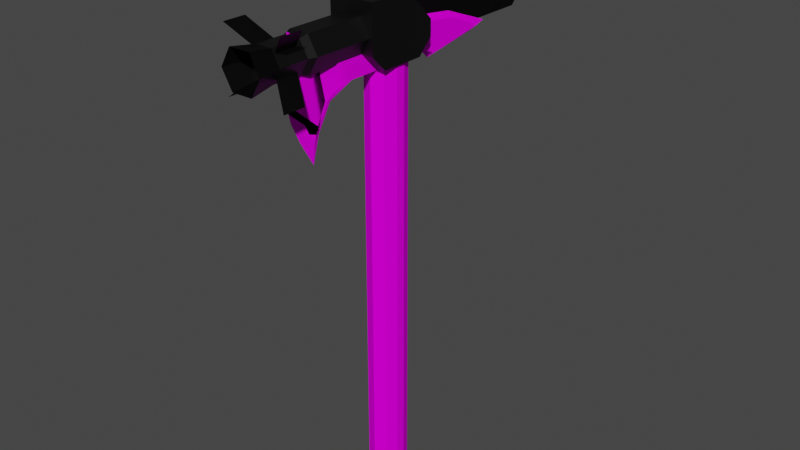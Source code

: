 # Source: sorbet.blend  (saved by Blender 3.6.11; exported with 4.5.12 LTS)
import bpy
from mathutils import Matrix  # noqa: F401  (used for matrix-valued properties, if any)

bpy.ops.wm.read_factory_settings(use_empty=True)
scene = bpy.context.scene
scene.name = 'Scene'

# ---- collections
col_collection = bpy.data.collections.new('Collection'); scene.collection.children.link(col_collection)

# ---- images (referenced by path relative to the original .blend; pixels are not part of the script)
import os
ASSET_DIR = os.environ.get("B2B_ASSET_DIR", "")  # directory of the original .blend (textures are referenced by path, not embedded)
HERE = os.path.dirname(os.path.abspath(__file__))  # packed textures are extracted next to this script under _unpacked/

def load_image(name, relpath, width, height, colorspace="sRGB"):
    """Load a texture the original file referenced (path relative to the .blend, or extracted next to this script)."""
    p = next((c for c in (os.path.join(HERE, relpath), os.path.join(ASSET_DIR, relpath)) if relpath and os.path.exists(c)), "")
    if p:
        img = bpy.data.images.load(p, check_existing=True)
        img.name = name
    else:  # same state as the original file: an image datablock whose file is absent (Cycles renders it pink)
        img = bpy.data.images.new(name, width, height)
        img.source = "FILE"
        img.filepath = "//" + (relpath or name)
    img.colorspace_settings.name = colorspace
    return img
img_rpc_png = load_image('rpc.png', 'rpc.png', 1024, 1024, 'Filmic sRGB')
img_tomahawkuhd_png = load_image('tomahawkUHD.png', 'tomahawkUHD.png', 1024, 1024, 'sRGB')

# ---- materials (node trees are filled in below, after node groups)
mat_material_001 = bpy.data.materials.new('Material.001')
mat_material_001.use_transparent_shadow = False
mat_material_001.roughness = 0.5
mat_material_002 = bpy.data.materials.new('Material.002')
mat_material_002.use_transparent_shadow = False
mat_material_003 = bpy.data.materials.new('Material.003')
mat_material_003.use_transparent_shadow = False
mat_material_003.roughness = 1.0

# ---- material node trees
mat_material_001.use_nodes = True; mat_material_001.node_tree.nodes.clear()
_N = mat_material_001.node_tree.nodes; _L = mat_material_001.node_tree.links
n0 = _N.new('ShaderNodeBsdfPrincipled'); n0.name = 'Principled BSDF'; n0.location = (0, 300)
n0.distribution = 'GGX'
n0.subsurface_method = 'RANDOM_WALK_SKIN'
n0.inputs[0].default_value = (0.1374, 0.1374, 0.1374, 1.0)
n0.inputs[3].default_value = 1.45
n0.inputs[27].default_value = (0.0, 0.0, 0.0, 1.0)
n0.inputs[28].default_value = 1.0
n1 = _N.new('ShaderNodeOutputMaterial'); n1.name = 'Material Output'; n1.location = (280, 300)
_L.new(n0.outputs[0], n1.inputs[0])
n1.is_active_output = True
mat_material_002.use_nodes = True; mat_material_002.node_tree.nodes.clear()
_N = mat_material_002.node_tree.nodes; _L = mat_material_002.node_tree.links
n0 = _N.new('ShaderNodeBsdfPrincipled'); n0.name = 'Principled BSDF'; n0.location = (10, 300)
n0.distribution = 'GGX'
n0.subsurface_method = 'RANDOM_WALK_SKIN'
n0.inputs[3].default_value = 1.45
n0.inputs[27].default_value = (0.0, 0.0, 0.0, 1.0)
n0.inputs[28].default_value = 1.0
n1 = _N.new('ShaderNodeOutputMaterial'); n1.name = 'Material Output'; n1.location = (300, 300)
n2 = _N.new('ShaderNodeTexImage'); n2.name = 'Image Texture'; n2.location = (-280, 275)
n2.image = img_rpc_png
n2.interpolation = 'Closest'
_L.new(n0.outputs[0], n1.inputs[0])
_L.new(n2.outputs[0], n0.inputs[0])
n1.is_active_output = True
mat_material_003.use_nodes = True; mat_material_003.node_tree.nodes.clear()
_N = mat_material_003.node_tree.nodes; _L = mat_material_003.node_tree.links
n0 = _N.new('ShaderNodeBsdfPrincipled'); n0.name = 'Principled BSDF'; n0.location = (0, 300)
n0.distribution = 'GGX'
n0.subsurface_method = 'RANDOM_WALK_SKIN'
n0.inputs[2].default_value = 1.0
n0.inputs[3].default_value = 1.45
n0.inputs[13].default_value = 0.0
n0.inputs[27].default_value = (0.0, 0.0, 0.0, 1.0)
n0.inputs[28].default_value = 1.0
n1 = _N.new('ShaderNodeOutputMaterial'); n1.name = 'Material Output'; n1.location = (280, 300)
n2 = _N.new('ShaderNodeTexImage'); n2.name = 'Image Texture'; n2.location = (-480, 300)
n2.image = img_tomahawkuhd_png
n2.interpolation = 'Closest'
_L.new(n0.outputs[0], n1.inputs[0])
_L.new(n2.outputs[0], n0.inputs[0])
n1.is_active_output = True

# ---- world
world_world = bpy.data.worlds.new('World'); scene.world = world_world
world_world.use_nodes = True; world_world.node_tree.nodes.clear()
_N = world_world.node_tree.nodes; _L = world_world.node_tree.links
n0 = _N.new('ShaderNodeOutputWorld'); n0.name = 'World Output'; n0.location = (300, 300)
n1 = _N.new('ShaderNodeBackground'); n1.name = 'Background'; n1.location = (10, 300)
n1.inputs[0].default_value = (0.05088, 0.05088, 0.05088, 1.0)
_L.new(n1.outputs[0], n0.inputs[0])
n0.is_active_output = True
world_world.color = (0.05088, 0.05088, 0.05088)
world_world.use_sun_shadow = False
world_world.sun_shadow_jitter_overblur = 0.0

# ---- meshes
me_cube_002 = bpy.data.meshes.new('Cube.002')
me_cube_002.from_pydata([(1.0, 13.19, -0.1562), (0.4688, 12.88, -0.6875), (0.8444, 12.88, -0.5319), (1.0, 1.8, -0.1562), (0.8444, 1.8, -0.5319), (1.0, 13.19, 0.1562), (0.8444, 12.88, 0.5319), (1.0, 1.8, 0.1563), (0.8444, 1.8, 0.5319), (-0.0625, 13.19, -0.1562), (0.0931, 12.88, -0.5319), (-0.0625, 1.8, -0.1562), (0.4688, 1.8, -0.6875), (0.0931, 1.8, -0.5319), (-0.0625, 13.19, 0.1562), (0.4688, 12.88, 0.6875), (0.0931, 12.88, 0.5319), (0.4688, 1.8, 0.6875), (-0.0625, 1.8, 0.1563), (0.0931, 1.8, 0.5319), (0.4688, 13.19, -0.4688), (0.4688, 13.19, 0.4688)], [], [(11, 13, 12, 4, 3, 7, 8, 17, 19, 18), (1, 20, 0, 2), (18, 14, 9, 11), (1, 12, 13, 10), (0, 20, 9, 14, 21, 5), (15, 21, 14, 16), (15, 16, 19, 17), (15, 17, 8, 6), (6, 8, 7, 5), (19, 16, 14, 18), (0, 3, 4, 2), (2, 4, 12, 1), (0, 5, 7, 3), (5, 21, 15, 6), (9, 20, 1, 10), (10, 13, 11, 9)])
_uv = me_cube_002.uv_layers.new(name='UVMap')
_uv.uv.foreach_set('vector', [0.125, 0.5664, 0.1616, 0.5195, 0.25, 0.5, 0.3384, 0.5195, 0.375, 0.5664, 0.375, 0.6836, 0.3384, 0.7305, 0.25, 0.75, 0.1616, 0.7305, 0.125, 0.6836, 0.75, 0.5, 0.75, 0.5664, 0.625, 0.5664, 0.6616, 0.5195, 0.375, 0.06641, 0.625, 0.06641, 0.625, 0.1836, 0.375, 0.1836, 0.625, 0.375, 0.375, 0.375, 0.375, 0.25, 0.625, 0.25, 0.625, 0.5664, 0.75, 0.5664, 0.875, 0.5664, 0.875, 0.6836, 0.75, 0.6836, 0.625, 0.6836, 0.75, 0.75, 0.75, 0.6836, 0.875, 0.6836, 0.8384, 0.7305, 0.625, 0.875, 0.625, 1.0, 0.375, 1.0, 0.375, 0.875, 0.625, 0.875, 0.375, 0.875, 0.375, 0.75, 0.625, 0.75, 0.625, 0.75, 0.375, 0.75, 0.375, 0.6836, 0.625, 0.6836, 0.375, 0.0, 0.625, 0.0, 0.625, 0.06641, 0.375, 0.06641, 0.625, 0.5664, 0.375, 0.5664, 0.375, 0.5, 0.625, 0.5, 0.625, 0.5, 0.375, 0.5, 0.375, 0.375, 0.625, 0.375, 0.625, 0.5664, 0.625, 0.6836, 0.375, 0.6836, 0.375, 0.5664, 0.625, 0.6836, 0.75, 0.6836, 0.75, 0.75, 0.6616, 0.7305, 0.875, 0.5664, 0.75, 0.5664, 0.75, 0.5, 0.8384, 0.5195, 0.625, 0.25, 0.375, 0.25, 0.375, 0.1836, 0.625, 0.1836])
me_cube_002.materials.append(mat_material_001)
me_cube_002.update()
me_cube_002.normals_split_custom_set([tuple(v) for v in zip(*[iter([0.0, -1.0, 2.637e-08, 0.0, -1.0, 2.637e-08, 0.0, -1.0, 2.637e-08, 0.0, -1.0, 2.637e-08, 0.0, -1.0, 2.637e-08, 0.0, -1.0, 2.637e-08, 0.0, -1.0, 2.637e-08, 0.0, -1.0, 2.637e-08, 0.0, -1.0, 2.637e-08, 0.0, -1.0, 2.637e-08, 0.3703, 0.5901, -0.7174, 0.3703, 0.5901, -0.7174, 0.3703, 0.5901, -0.7174, 0.3703, 0.5901, -0.7174, -1.0, 0.0, 0.0, -1.0, 0.0, 0.0, -1.0, 0.0, 0.0, -1.0, 0.0, 0.0, -0.3827, -1.989e-08, -0.9239, -0.3827, -1.989e-08, -0.9239, -0.3827, -1.989e-08, -0.9239, -0.3827, -1.989e-08, -0.9239, 0.0, 1.0, 0.0, 0.0, 1.0, 0.0, 0.0, 1.0, 0.0, 0.0, 1.0, 0.0, 0.0, 1.0, 0.0, 0.0, 1.0, 0.0, -0.3703, 0.5901, 0.7174, -0.3703, 0.5901, 0.7174, -0.3703, 0.5901, 0.7174, -0.3703, 0.5901, 0.7174, -0.3827, -2.234e-08, 0.9239, -0.3827, -2.234e-08, 0.9239, -0.3827, -2.234e-08, 0.9239, -0.3827, -2.234e-08, 0.9239, 0.3827, 1.989e-08, 0.9239, 0.3827, 1.989e-08, 0.9239, 0.3827, 1.989e-08, 0.9239, 0.3827, 1.989e-08, 0.9239, 0.9239, 6.526e-09, 0.3827, 0.9239, 6.526e-09, 0.3827, 0.9239, 6.526e-09, 0.3827, 0.9239, 6.526e-09, 0.3827, -0.9239, -9.585e-09, 0.3827, -0.9239, -9.585e-09, 0.3827, -0.9239, -9.585e-09, 0.3827, -0.9239, -9.585e-09, 0.3827, 0.9239, -2.96e-08, -0.3827, 0.9239, -2.96e-08, -0.3827, 0.9239, -2.96e-08, -0.3827, 0.9239, -2.96e-08, -0.3827, 0.3827, -6.287e-08, -0.9239, 0.3827, -6.287e-08, -0.9239, 0.3827, -6.287e-08, -0.9239, 0.3827, -6.287e-08, -0.9239, 1.0, 0.0, 0.0, 1.0, 0.0, 0.0, 1.0, 0.0, 0.0, 1.0, 0.0, 0.0, 0.3703, 0.5901, 0.7174, 0.3703, 0.5901, 0.7174, 0.3703, 0.5901, 0.7174, 0.3703, 0.5901, 0.7174, -0.3703, 0.5901, -0.7174, -0.3703, 0.5901, -0.7174, -0.3703, 0.5901, -0.7174, -0.3703, 0.5901, -0.7174, -0.9239, -7.648e-09, -0.3827, -0.9239, -7.648e-09, -0.3827, -0.9239, -7.648e-09, -0.3827, -0.9239, -7.648e-09, -0.3827])] * 3)])
me_cube_cube_002 = bpy.data.meshes.new('Cube_Cube.002')
me_cube_cube_002.from_pydata([(-0.125, 0.5, -0.375), (-0.625, 0.0, -0.375), (0.625, 0.5, 0.125), (0.375, -0.5, 0.125), (-0.375, -0.5, -0.375), (-0.625, -0.25, -0.375), (-0.375, -0.5, 0.125), (0.625, 0.5, -0.375), (0.625, -0.25, -0.375), (0.375, -0.5, -0.375), (0.625, -0.25, 0.125), (-0.125, 0.5, 0.125), (-0.625, 0.0, 0.125), (-0.625, -0.25, 0.125), (-0.25, -0.5, 0.375), (-0.25, 0.5, 0.375), (-0.25, -0.5, 0.125), (-0.25, 0.5, 0.125), (0.625, -0.5, 0.375), (0.625, 0.5, 0.375), (0.625, -0.5, 0.125), (0.625, 0.5, 0.125), (-3.188, -0.4375, 0.0), (-0.1875, -0.4375, 0.0), (-3.188, 0.4375, 0.0), (-0.1875, 0.4375, 0.0), (-3.438, -0.1875, 0.0), (-3.438, 0.1875, 0.0), (1.75, 0.0, -0.2763), (1.75, -0.2392, -0.1381), (0.625, 0.0, -0.325), (1.625, 0.0, -0.325), (0.625, -0.2815, -0.1625), (1.625, -0.2815, -0.1625), (0.625, -0.2815, 0.1625), (1.625, -0.2815, 0.1625), (0.625, 0.0, 0.325), (1.625, 0.0, 0.325), (0.625, 0.2815, 0.1625), (1.625, 0.2815, 0.1625), (0.625, 0.2815, -0.1625), (1.625, 0.2815, -0.1625), (1.75, -0.2392, 0.1381), (1.75, 0.0, 0.2763), (1.75, 0.2392, 0.1381), (1.75, 0.2392, -0.1381), (2.25, 0.0, -0.2763), (2.25, 0.2392, -0.1381), (2.25, 0.2392, 0.1381), (2.25, 0.0, 0.2763), (2.25, -0.2392, 0.1381), (2.25, -0.2392, -0.1381), (2.65, 0.0, -0.3453), (2.65, 0.299, -0.1727), (2.65, 0.299, 0.1727), (2.65, 0.0, 0.3453), (2.65, -0.299, 0.1727), (2.65, -0.299, -0.1727), (2.062, -0.5, 0.5), (2.062, 0.5, 0.5), (2.062, -0.5, -0.5), (2.062, 0.5, -0.5), (2.438, -0.5, 0.5), (2.438, 0.5, 0.5), (2.438, -0.5, -0.5), (2.438, 0.5, -0.5), (1.812, -0.125, 0.125), (1.812, 0.125, 0.125), (1.812, -0.125, -0.125), (1.812, 0.125, -0.125), (2.188, -0.125, 0.125), (2.188, 0.125, 0.125), (2.188, -0.125, -0.125), (2.188, 0.125, -0.125), (-0.125, 0.5, -0.375), (-0.125, 0.5, 0.125), (-0.875, 1.0, -0.375), (-0.875, 1.0, 0.125), (2.25, 0.0, 0.0), (-3.188, -0.4375, 0.0), (-0.1875, -0.4375, 0.0), (-3.188, 0.4375, 0.0), (-0.1875, 0.4375, 0.0), (-3.438, -0.1875, 0.0), (-3.438, 0.1875, 0.0), (2.25, 0.0, -0.2763), (2.25, 0.2392, -0.1381), (2.25, 0.2392, 0.1381), (2.25, 0.0, 0.2763), (2.25, -0.2392, 0.1381), (2.25, -0.2392, -0.1381), (2.65, 0.0, -0.3453), (2.65, 0.299, -0.1727), (2.65, 0.299, 0.1727), (2.65, 0.0, 0.3453), (2.65, -0.299, 0.1727), (2.65, -0.299, -0.1727), (2.062, -0.5, 0.5), (2.062, 0.5, 0.5), (2.062, -0.5, -0.5), (2.062, 0.5, -0.5), (2.438, -0.5, 0.5), (2.438, 0.5, 0.5), (2.438, -0.5, -0.5), (2.438, 0.5, -0.5), (1.812, -0.125, 0.125), (1.812, 0.125, 0.125), (1.812, -0.125, -0.125), (1.812, 0.125, -0.125), (2.188, -0.125, 0.125), (2.188, 0.125, 0.125), (2.188, -0.125, -0.125), (2.188, 0.125, -0.125), (-0.125, 0.5, -0.375), (-0.125, 0.5, 0.125), (-0.875, 1.0, -0.375), (-0.875, 1.0, 0.125)], [], [(9, 3, 6), (4, 0, 9), (7, 2, 10), (8, 10, 3), (5, 13, 12), (10, 11, 3), (4, 6, 13), (1, 12, 11), (0, 11, 2), (17, 16, 14), (21, 20, 16), (19, 18, 20), (15, 14, 18), (16, 20, 18), (21, 17, 15), (23, 25, 24), (24, 27, 26), (37, 43, 44), (31, 33, 32), (37, 35, 42), (33, 35, 34), (31, 28, 29), (35, 37, 36), (33, 29, 42), (28, 46, 51), (36, 37, 39), (41, 45, 28), (41, 31, 30), (39, 41, 40), (39, 44, 45), (76, 77, 75), (50, 51, 57), (28, 45, 47), (43, 49, 48), (45, 44, 48), (42, 50, 49), (29, 51, 50), (78, 48, 49), (48, 49, 55), (47, 53, 52), (46, 52, 57), (49, 50, 56), (48, 54, 53), (59, 63, 71), (70, 66, 58), (61, 69, 73), (60, 68, 72), (47, 48, 78), (46, 47, 78), (51, 78, 50), (51, 46, 78), (50, 78, 49), (81, 82, 80), (83, 84, 81), (114, 116, 115), (95, 96, 90), (93, 94, 88), (91, 92, 86), (90, 96, 91), (88, 94, 95), (92, 93, 87), (98, 106, 110), (97, 105, 109), (112, 108, 100), (99, 103, 111), (4, 9, 6), (8, 9, 0), (4, 5, 1), (1, 0, 4), (7, 8, 0), (8, 7, 10), (9, 8, 3), (1, 5, 12), (6, 3, 11), (10, 2, 11), (11, 12, 6), (13, 6, 12), (5, 4, 13), (0, 1, 11), (7, 0, 2), (15, 17, 14), (17, 21, 16), (21, 19, 20), (19, 15, 18), (14, 16, 18), (19, 21, 15), (22, 23, 24), (22, 24, 26), (39, 37, 44), (30, 31, 32), (43, 37, 42), (32, 33, 34), (33, 31, 29), (34, 35, 36), (35, 33, 42), (29, 28, 51), (38, 36, 39), (31, 41, 28), (40, 41, 30), (38, 39, 40), (41, 39, 45), (74, 76, 75), (56, 50, 57), (46, 28, 47), (44, 43, 48), (47, 45, 48), (43, 42, 49), (42, 29, 50), (54, 48, 55), (46, 47, 52), (51, 46, 57), (55, 49, 56), (47, 48, 53), (67, 59, 71), (62, 70, 58), (65, 61, 73), (64, 60, 72), (79, 81, 80), (79, 83, 81), (113, 114, 115), (89, 95, 90), (87, 93, 88), (85, 91, 86), (85, 90, 91), (89, 88, 95), (86, 92, 87), (102, 98, 110), (101, 97, 109), (104, 112, 100), (107, 99, 111)])
_uv = me_cube_cube_002.uv_layers.new(name='UVMap')
_uv.uv.foreach_set('vector', [0.913, 0.1739, 0.913, 0.2609, 0.7826, 0.2609, 0.5652, 0.0, 0.5217, 0.1739, 0.4348, 0.0, 1.0, 0.1739, 0.913, 0.1739, 0.913, 0.04348, 1.0, 0.04348, 0.913, 0.04348, 0.913, 0.0, 0.6087, 0.04348, 0.6957, 0.04348, 0.6957, 0.08696, 0.913, 0.04348, 0.7826, 0.1739, 0.8696, 0.0, 0.6087, 0.0, 0.6957, 0.0, 0.6957, 0.04348, 0.6087, 0.08696, 0.6957, 0.08696, 0.6957, 0.1739, 0.3913, 0.2609, 0.3913, 0.1739, 0.5217, 0.1739, 0.3478, 0.1739, 0.3478, 0.0, 0.3913, 0.0, 0.1957, 0.1739, 0.1957, 0.0, 0.3478, 0.0, 0.1522, 0.1739, 0.1522, 0.0, 0.1957, 0.0, 0.0, 0.1739, 0.0, 0.0, 0.1522, 0.0, 0.1957, 0.1739, 0.3478, 0.1739, 0.3478, 0.2174, 0.1522, 0.2174, 0.0, 0.2174, 0.0, 0.1739, 0.5652, 0.2609, 0.5652, 0.413, 0.04348, 0.413, 0.04348, 0.413, 0.0, 0.3696, 0.0, 0.3043, 0.7391, 0.3913, 0.7609, 0.3913, 0.7609, 0.4565, 0.7391, 0.587, 0.7391, 0.6522, 0.5652, 0.6522, 0.7391, 0.3913, 0.7391, 0.3261, 0.7609, 0.3261, 0.7391, 0.2609, 0.7391, 0.3261, 0.5652, 0.3261, 0.7391, 0.587, 0.7609, 0.587, 0.7609, 0.6522, 0.7391, 0.3261, 0.7391, 0.3913, 0.5652, 0.3913, 0.7391, 0.2609, 0.7609, 0.2609, 0.7609, 0.3261, 0.7609, 0.4783, 0.8478, 0.4783, 0.8478, 0.5217, 0.5652, 0.3913, 0.7391, 0.3913, 0.7391, 0.4565, 0.7391, 0.5217, 0.7609, 0.5217, 0.7609, 0.587, 0.7391, 0.5217, 0.7391, 0.587, 0.5652, 0.587, 0.7391, 0.4565, 0.7391, 0.5217, 0.5652, 0.5217, 0.7391, 0.4565, 0.7609, 0.4565, 0.7609, 0.5217, 0.1848, 0.587, 0.09783, 0.587, 0.09783, 0.413, 0.8478, 0.3043, 0.8478, 0.2609, 0.9348, 0.2609, 0.7609, 0.4783, 0.7609, 0.4348, 0.8478, 0.4348, 0.7609, 0.3478, 0.8478, 0.3478, 0.8478, 0.3913, 0.7609, 0.4348, 0.7609, 0.3913, 0.8478, 0.3913, 0.7609, 0.3043, 0.8478, 0.3043, 0.8478, 0.3478, 0.7609, 0.2609, 0.8478, 0.2609, 0.8478, 0.3043, 0.02174, 0.4565, 0.0, 0.413, 0.04348, 0.413, 0.8478, 0.3913, 0.8478, 0.3478, 0.9348, 0.3478, 0.8478, 0.4348, 0.9348, 0.4348, 0.9348, 0.4783, 0.8478, 0.4783, 0.9348, 0.4783, 0.9348, 0.5217, 0.8478, 0.3478, 0.8478, 0.3043, 0.9348, 0.3043, 0.8478, 0.3913, 0.9348, 0.3913, 0.9348, 0.4348, 0.05581, 0.419, 0.09783, 0.413, 0.09783, 0.5, 0.09783, 0.5, 0.04348, 0.5, 0.04348, 0.413, 0.04348, 0.5, 0.04348, 0.413, 0.09783, 0.413, 0.04348, 0.413, 0.04348, 0.5, 0.09783, 0.5, 0.0, 0.413, 0.04348, 0.413, 0.02174, 0.4565, 0.0, 0.413, 0.04348, 0.413, 0.02174, 0.4565, 0.04348, 0.413, 0.02174, 0.4565, 0.0, 0.413, 0.0, 0.413, 0.04348, 0.413, 0.02174, 0.4565, 0.04348, 0.413, 0.02174, 0.4565, 0.0, 0.413, 0.04348, 0.413, 0.5652, 0.413, 0.5652, 0.2609, 0.0, 0.3043, 0.0, 0.3696, 0.04348, 0.413, 0.09783, 0.413, 0.09783, 0.587, 0.1848, 0.587, 0.9348, 0.3043, 0.9348, 0.2609, 0.8478, 0.2609, 0.9348, 0.3913, 0.9348, 0.3478, 0.8478, 0.3478, 0.9348, 0.4783, 0.9348, 0.4348, 0.8478, 0.4348, 0.8478, 0.5217, 0.9348, 0.5217, 0.9348, 0.4783, 0.8478, 0.3478, 0.9348, 0.3478, 0.9348, 0.3043, 0.9348, 0.4348, 0.9348, 0.3913, 0.8478, 0.3913, 0.05581, 0.419, 0.04348, 0.5, 0.09783, 0.5, 0.04348, 0.413, 0.04348, 0.5, 0.09783, 0.5, 0.09783, 0.413, 0.04348, 0.413, 0.04348, 0.5, 0.04348, 0.413, 0.09783, 0.413, 0.09783, 0.5, 0.7826, 0.1739, 0.913, 0.1739, 0.7826, 0.2609, 0.3913, 0.04348, 0.4348, 0.0, 0.5217, 0.1739, 0.5652, 0.0, 0.6087, 0.04348, 0.6087, 0.08696, 0.6087, 0.08696, 0.5217, 0.1739, 0.5652, 0.0, 0.3913, 0.1739, 0.3913, 0.04348, 0.5217, 0.1739, 1.0, 0.04348, 1.0, 0.1739, 0.913, 0.04348, 1.0, 0.0, 1.0, 0.04348, 0.913, 0.0, 0.6087, 0.08696, 0.6087, 0.04348, 0.6957, 0.08696, 0.7391, 0.0, 0.8696, 0.0, 0.7826, 0.1739, 0.913, 0.04348, 0.913, 0.1739, 0.7826, 0.1739, 0.7826, 0.1739, 0.6957, 0.08696, 0.7391, 0.0, 0.6957, 0.04348, 0.7391, 0.0, 0.6957, 0.08696, 0.6087, 0.04348, 0.6087, 0.0, 0.6957, 0.04348, 0.6087, 0.1739, 0.6087, 0.08696, 0.6957, 0.1739, 0.5217, 0.2609, 0.3913, 0.2609, 0.5217, 0.1739, 0.3913, 0.1739, 0.3478, 0.1739, 0.3913, 0.0, 0.3478, 0.1739, 0.1957, 0.1739, 0.3478, 0.0, 0.1957, 0.1739, 0.1522, 0.1739, 0.1957, 0.0, 0.1522, 0.1739, 0.0, 0.1739, 0.1522, 0.0, 0.1957, 0.2174, 0.1957, 0.1739, 0.3478, 0.2174, 0.1522, 0.1739, 0.1522, 0.2174, 0.0, 0.1739, 0.04348, 0.2609, 0.5652, 0.2609, 0.04348, 0.413, 0.04348, 0.2609, 0.04348, 0.413, 0.0, 0.3043, 0.7391, 0.4565, 0.7391, 0.3913, 0.7609, 0.4565, 0.5652, 0.587, 0.7391, 0.587, 0.5652, 0.6522, 0.7609, 0.3913, 0.7391, 0.3913, 0.7609, 0.3261, 0.5652, 0.2609, 0.7391, 0.2609, 0.5652, 0.3261, 0.7391, 0.6522, 0.7391, 0.587, 0.7609, 0.6522, 0.5652, 0.3261, 0.7391, 0.3261, 0.5652, 0.3913, 0.7391, 0.3261, 0.7391, 0.2609, 0.7609, 0.3261, 0.7609, 0.5217, 0.7609, 0.4783, 0.8478, 0.5217, 0.5652, 0.4565, 0.5652, 0.3913, 0.7391, 0.4565, 0.7391, 0.587, 0.7391, 0.5217, 0.7609, 0.587, 0.5652, 0.5217, 0.7391, 0.5217, 0.5652, 0.587, 0.5652, 0.4565, 0.7391, 0.4565, 0.5652, 0.5217, 0.7391, 0.5217, 0.7391, 0.4565, 0.7609, 0.5217, 0.1848, 0.413, 0.1848, 0.587, 0.09783, 0.413, 0.9348, 0.3043, 0.8478, 0.3043, 0.9348, 0.2609, 0.8478, 0.4783, 0.7609, 0.4783, 0.8478, 0.4348, 0.7609, 0.3913, 0.7609, 0.3478, 0.8478, 0.3913, 0.8478, 0.4348, 0.7609, 0.4348, 0.8478, 0.3913, 0.7609, 0.3478, 0.7609, 0.3043, 0.8478, 0.3478, 0.7609, 0.3043, 0.7609, 0.2609, 0.8478, 0.3043, 0.9348, 0.3913, 0.8478, 0.3913, 0.9348, 0.3478, 0.8478, 0.4783, 0.8478, 0.4348, 0.9348, 0.4783, 0.8478, 0.5217, 0.8478, 0.4783, 0.9348, 0.5217, 0.9348, 0.3478, 0.8478, 0.3478, 0.9348, 0.3043, 0.8478, 0.4348, 0.8478, 0.3913, 0.9348, 0.4348, 0.04348, 0.5, 0.05581, 0.419, 0.09783, 0.5, 0.09783, 0.413, 0.09783, 0.5, 0.04348, 0.413, 0.09783, 0.5, 0.04348, 0.5, 0.09783, 0.413, 0.09783, 0.413, 0.04348, 0.413, 0.09783, 0.5, 0.04348, 0.2609, 0.04348, 0.413, 0.5652, 0.2609, 0.04348, 0.2609, 0.0, 0.3043, 0.04348, 0.413, 0.1848, 0.413, 0.09783, 0.413, 0.1848, 0.587, 0.8478, 0.3043, 0.9348, 0.3043, 0.8478, 0.2609, 0.8478, 0.3913, 0.9348, 0.3913, 0.8478, 0.3478, 0.8478, 0.4783, 0.9348, 0.4783, 0.8478, 0.4348, 0.8478, 0.4783, 0.8478, 0.5217, 0.9348, 0.4783, 0.8478, 0.3043, 0.8478, 0.3478, 0.9348, 0.3043, 0.8478, 0.4348, 0.9348, 0.4348, 0.8478, 0.3913, 0.09783, 0.413, 0.05581, 0.419, 0.09783, 0.5, 0.09783, 0.413, 0.04348, 0.413, 0.09783, 0.5, 0.09783, 0.5, 0.09783, 0.413, 0.04348, 0.5, 0.04348, 0.5, 0.04348, 0.413, 0.09783, 0.5])
me_cube_cube_002.materials.append(mat_material_002)
me_cube_cube_002.update()
me_cube_cube_002.normals_split_custom_set([tuple(v) for v in zip(*[iter([0.0, -1.0, 0.0, 0.0, -1.0, 0.0, 0.0, -1.0, 0.0, 0.0, 0.0, -1.0, 0.0, 0.0, -1.0, 0.0, 0.0, -1.0, 1.0, 0.0, 0.0, 1.0, 0.0, 0.0, 1.0, 0.0, 0.0, 0.7071, -0.7071, 0.0, 0.7071, -0.7071, 0.0, 0.7071, -0.7071, 0.0, -1.0, 0.0, 0.0, -1.0, 0.0, 0.0, -1.0, 0.0, 0.0, 0.0, 0.0, 1.0, 0.0, 0.0, 1.0, 0.0, 0.0, 1.0, -0.7071, -0.7071, 0.0, -0.7071, -0.7071, 0.0, -0.7071, -0.7071, 0.0, -0.7071, 0.7071, 0.0, -0.7071, 0.7071, 0.0, -0.7071, 0.7071, 0.0, 0.0, 1.0, 0.0, 0.0, 1.0, 0.0, 0.0, 1.0, 0.0, -1.0, 0.0, 0.0, -1.0, 0.0, 0.0, -1.0, 0.0, 0.0, 0.0, 0.0, -1.0, 0.0, 0.0, -1.0, 0.0, 0.0, -1.0, 1.0, 0.0, 0.0, 1.0, 0.0, 0.0, 1.0, 0.0, 0.0, 0.0, 0.0, 1.0, 0.0, 0.0, 1.0, 0.0, 0.0, 1.0, 0.0, -1.0, 0.0, 0.0, -1.0, 0.0, 0.0, -1.0, 0.0, 0.0, 1.0, 0.0, 0.0, 1.0, 0.0, 0.0, 1.0, 0.0, 0.0, 0.0, 1.0, 0.0, 0.0, 1.0, 0.0, 0.0, 1.0, 0.0, 0.0, 1.0, 0.0, 0.0, 1.0, 0.0, 0.0, 1.0, 0.32, 0.4737, 0.8205, 0.32, 0.4737, 0.8205, 0.32, 0.4737, 0.8205, 0.0, -0.5, -0.866, 0.0, -0.5, -0.866, 0.0, -0.5, -0.866, 0.32, -0.4737, 0.8205, 0.32, -0.4737, 0.8205, 0.32, -0.4737, 0.8205, 0.0, -1.0, 0.0, 0.0, -1.0, 0.0, 0.0, -1.0, 0.0, 0.32, -0.4737, -0.8205, 0.32, -0.4737, -0.8205, 0.32, -0.4737, -0.8205, 0.0, -0.5, 0.866, 0.0, -0.5, 0.866, 0.0, -0.5, 0.866, 0.32, -0.9474, 3.475e-06, 0.32, -0.9474, 3.475e-06, 0.32, -0.9474, 3.475e-06, 0.0, -0.5, -0.866, 0.0, -0.5, -0.866, 0.0, -0.5, -0.866, 0.0, 0.5, 0.866, 0.0, 0.5, 0.866, 0.0, 0.5, 0.866, 0.32, 0.4737, -0.8205, 0.32, 0.4737, -0.8205, 0.32, 0.4737, -0.8205, 0.0, 0.5, -0.866, 0.0, 0.5, -0.866, 0.0, 0.5, -0.866, 0.0, 1.0, 0.0, 0.0, 1.0, 0.0, 0.0, 1.0, 0.0, 0.32, 0.9474, 0.0, 0.32, 0.9474, 0.0, 0.32, 0.9474, 0.0, 0.5547, 0.8321, 0.0, 0.5547, 0.8321, 0.0, 0.5547, 0.8321, 0.0, -0.1479, -0.989, 3.601e-06, -0.1479, -0.989, 3.601e-06, -0.1479, -0.989, 3.601e-06, 0.0, 0.5, -0.866, 0.0, 0.5, -0.866, 0.0, 0.5, -0.866, 0.0, 0.5, 0.866, 0.0, 0.5, 0.866, 0.0, 0.5, 0.866, 0.0, 1.0, 0.0, 0.0, 1.0, 0.0, 0.0, 1.0, 0.0, 0.0, -0.5, 0.866, 0.0, -0.5, 0.866, 0.0, -0.5, 0.866, 0.0, -1.0, 3.56e-06, 0.0, -1.0, 3.56e-06, 0.0, -1.0, 3.56e-06, 1.0, 0.0, 0.0, 1.0, 0.0, 0.0, 1.0, 0.0, 0.0, -0.1479, 0.4945, 0.8565, -0.1479, 0.4945, 0.8565, -0.1479, 0.4945, 0.8565, -0.1479, 0.4945, -0.8565, -0.1479, 0.4945, -0.8565, -0.1479, 0.4945, -0.8565, -0.1479, -0.4945, -0.8565, -0.1479, -0.4945, -0.8565, -0.1479, -0.4945, -0.8565, -0.1479, -0.4945, 0.8565, -0.1479, -0.4945, 0.8565, -0.1479, -0.4945, 0.8565, -0.1479, 0.989, 0.0, -0.1479, 0.989, 0.0, -0.1479, 0.989, 0.0, 0.0, 0.7071, -0.7071, 0.0, 0.7071, -0.7071, 0.0, 0.7071, -0.7071, 0.0, 0.7071, 0.7071, 0.0, 0.7071, 0.7071, 0.0, 0.7071, 0.7071, 0.0, 0.7071, 0.7071, 0.0, 0.7071, 0.7071, 0.0, 0.7071, 0.7071, 0.0, 0.7071, -0.7071, 0.0, 0.7071, -0.7071, 0.0, 0.7071, -0.7071, 1.0, 0.0, 0.0, 1.0, 0.0, 0.0, 1.0, 0.0, 0.0, 1.0, 0.0, 0.0, 1.0, 0.0, 0.0, 1.0, 0.0, 0.0, 1.0, 0.0, 0.0, 1.0, 0.0, 0.0, 1.0, 0.0, 0.0, 1.0, 0.0, 0.0, 1.0, 0.0, 0.0, 1.0, 0.0, 0.0, 1.0, 0.0, 0.0, 1.0, 0.0, 0.0, 1.0, 0.0, 0.0, 0.0, 0.0, -1.0, 0.0, 0.0, -1.0, 0.0, 0.0, -1.0, 0.0, 0.0, -1.0, 0.0, 0.0, -1.0, 0.0, 0.0, -1.0, -0.5547, -0.8321, 0.0, -0.5547, -0.8321, 0.0, -0.5547, -0.8321, 0.0, 0.1479, 0.989, 0.0, 0.1479, 0.989, 0.0, 0.1479, 0.989, 0.0, 0.1479, -0.4945, -0.8565, 0.1479, -0.4945, -0.8565, 0.1479, -0.4945, -0.8565, 0.1479, -0.4945, 0.8565, 0.1479, -0.4945, 0.8565, 0.1479, -0.4945, 0.8565, 0.1479, 0.4945, 0.8565, 0.1479, 0.4945, 0.8565, 0.1479, 0.4945, 0.8565, 0.1479, 0.4945, -0.8565, 0.1479, 0.4945, -0.8565, 0.1479, 0.4945, -0.8565, 0.1479, -0.989, 0.0, 0.1479, -0.989, 0.0, 0.1479, -0.989, 0.0, 0.0, -0.7071, 0.7071, 0.0, -0.7071, 0.7071, 0.0, -0.7071, 0.7071, 0.0, -0.7071, -0.7071, 0.0, -0.7071, -0.7071, 0.0, -0.7071, -0.7071, 0.0, -0.7071, -0.7071, 0.0, -0.7071, -0.7071, 0.0, -0.7071, -0.7071, 0.0, -0.7071, 0.7071, 0.0, -0.7071, 0.7071, 0.0, -0.7071, 0.7071, 0.0, -1.0, 0.0, 0.0, -1.0, 0.0, 0.0, -1.0, 0.0, 0.0, 0.0, -1.0, 0.0, 0.0, -1.0, 0.0, 0.0, -1.0, 0.0, 0.0, -1.0, 0.0, 0.0, -1.0, 0.0, 0.0, -1.0, 0.0, 0.0, -1.0, 0.0, 0.0, -1.0, 0.0, 0.0, -1.0, 0.0, 0.0, -1.0, 0.0, 0.0, -1.0, 0.0, 0.0, -1.0, 1.0, 0.0, 0.0, 1.0, 0.0, 0.0, 1.0, 0.0, 0.0, 0.7071, -0.7071, 0.0, 0.7071, -0.7071, 0.0, 0.7071, -0.7071, 0.0, -1.0, 0.0, 0.0, -1.0, 0.0, 0.0, -1.0, 0.0, 0.0, 0.0, 0.0, 1.0, 0.0, 0.0, 1.0, 0.0, 0.0, 1.0, 0.0, 0.0, 1.0, 0.0, 0.0, 1.0, 0.0, 0.0, 1.0, 0.0, 0.0, 1.0, 0.0, 0.0, 1.0, 0.0, 0.0, 1.0, 0.0, 0.0, 1.0, 0.0, 0.0, 1.0, 0.0, 0.0, 1.0, -0.7071, -0.7071, 0.0, -0.7071, -0.7071, 0.0, -0.7071, -0.7071, 0.0, -0.7071, 0.7071, 0.0, -0.7071, 0.7071, 0.0, -0.7071, 0.7071, 0.0, 0.0, 1.0, 0.0, 0.0, 1.0, 0.0, 0.0, 1.0, 0.0, -1.0, 0.0, 0.0, -1.0, 0.0, 0.0, -1.0, 0.0, 0.0, 0.0, 0.0, -1.0, 0.0, 0.0, -1.0, 0.0, 0.0, -1.0, 1.0, 0.0, 0.0, 1.0, 0.0, 0.0, 1.0, 0.0, 0.0, 0.0, 0.0, 1.0, 0.0, 0.0, 1.0, 0.0, 0.0, 1.0, 0.0, -1.0, 0.0, 0.0, -1.0, 0.0, 0.0, -1.0, 0.0, 0.0, 1.0, 0.0, 0.0, 1.0, 0.0, 0.0, 1.0, 0.0, 0.0, 0.0, 1.0, 0.0, 0.0, 1.0, 0.0, 0.0, 1.0, 0.0, 0.0, 1.0, 0.0, 0.0, 1.0, 0.0, 0.0, 1.0, 0.32, 0.4737, 0.8205, 0.32, 0.4737, 0.8205, 0.32, 0.4737, 0.8205, 0.0, -0.5, -0.866, 0.0, -0.5, -0.866, 0.0, -0.5, -0.866, 0.32, -0.4737, 0.8205, 0.32, -0.4737, 0.8205, 0.32, -0.4737, 0.8205, 0.0, -1.0, 0.0, 0.0, -1.0, 0.0, 0.0, -1.0, 0.0, 0.32, -0.4737, -0.8205, 0.32, -0.4737, -0.8205, 0.32, -0.4737, -0.8205, 0.0, -0.5, 0.866, 0.0, -0.5, 0.866, 0.0, -0.5, 0.866, 0.32, -0.9474, 0.0, 0.32, -0.9474, 0.0, 0.32, -0.9474, 0.0, 0.0, -0.5, -0.866, 0.0, -0.5, -0.866, 0.0, -0.5, -0.866, 0.0, 0.5, 0.866, 0.0, 0.5, 0.866, 0.0, 0.5, 0.866, 0.32, 0.4737, -0.8205, 0.32, 0.4737, -0.8205, 0.32, 0.4737, -0.8205, 0.0, 0.5, -0.866, 0.0, 0.5, -0.866, 0.0, 0.5, -0.866, 0.0, 1.0, 0.0, 0.0, 1.0, 0.0, 0.0, 1.0, 0.0, 0.32, 0.9474, 0.0, 0.32, 0.9474, 0.0, 0.32, 0.9474, 0.0, 0.5547, 0.8321, 0.0, 0.5547, 0.8321, 0.0, 0.5547, 0.8321, 0.0, -0.1479, -0.989, 0.0, -0.1479, -0.989, 0.0, -0.1479, -0.989, 0.0, 0.0, 0.5, -0.866, 0.0, 0.5, -0.866, 0.0, 0.5, -0.866, 0.0, 0.5, 0.866, 0.0, 0.5, 0.866, 0.0, 0.5, 0.866, 0.0, 1.0, 0.0, 0.0, 1.0, 0.0, 0.0, 1.0, 0.0, 0.0, -0.5, 0.866, 0.0, -0.5, 0.866, 0.0, -0.5, 0.866, 0.0, -1.0, 3.668e-06, 0.0, -1.0, 3.668e-06, 0.0, -1.0, 3.668e-06, -0.1479, 0.4945, 0.8565, -0.1479, 0.4945, 0.8565, -0.1479, 0.4945, 0.8565, -0.1479, 0.4945, -0.8565, -0.1479, 0.4945, -0.8565, -0.1479, 0.4945, -0.8565, -0.1479, -0.4945, -0.8565, -0.1479, -0.4945, -0.8565, -0.1479, -0.4945, -0.8565, -0.1479, -0.4945, 0.8565, -0.1479, -0.4945, 0.8565, -0.1479, -0.4945, 0.8565, -0.1479, 0.989, 0.0, -0.1479, 0.989, 0.0, -0.1479, 0.989, 0.0, 0.0, 0.7071, -0.7071, 0.0, 0.7071, -0.7071, 0.0, 0.7071, -0.7071, 0.0, 0.7071, 0.7071, 0.0, 0.7071, 0.7071, 0.0, 0.7071, 0.7071, 0.0, 0.7071, 0.7071, 0.0, 0.7071, 0.7071, 0.0, 0.7071, 0.7071, 0.0, 0.7071, -0.7071, 0.0, 0.7071, -0.7071, 0.0, 0.7071, -0.7071, 0.0, 0.0, -1.0, 0.0, 0.0, -1.0, 0.0, 0.0, -1.0, 0.0, 0.0, -1.0, 0.0, 0.0, -1.0, 0.0, 0.0, -1.0, -0.5547, -0.8321, 0.0, -0.5547, -0.8321, 0.0, -0.5547, -0.8321, 0.0, 0.1479, 0.989, -3.601e-06, 0.1479, 0.989, -3.601e-06, 0.1479, 0.989, -3.601e-06, 0.1479, -0.4945, -0.8565, 0.1479, -0.4945, -0.8565, 0.1479, -0.4945, -0.8565, 0.1479, -0.4945, 0.8565, 0.1479, -0.4945, 0.8565, 0.1479, -0.4945, 0.8565, 0.1479, 0.4945, 0.8565, 0.1479, 0.4945, 0.8565, 0.1479, 0.4945, 0.8565, 0.1479, 0.4945, -0.8565, 0.1479, 0.4945, -0.8565, 0.1479, 0.4945, -0.8565, 0.1479, -0.989, 0.0, 0.1479, -0.989, 0.0, 0.1479, -0.989, 0.0, 0.0, -0.7071, 0.7071, 0.0, -0.7071, 0.7071, 0.0, -0.7071, 0.7071, 0.0, -0.7071, -0.7071, 0.0, -0.7071, -0.7071, 0.0, -0.7071, -0.7071, 0.0, -0.7071, -0.7071, 0.0, -0.7071, -0.7071, 0.0, -0.7071, -0.7071, 0.0, -0.7071, 0.7071, 0.0, -0.7071, 0.7071, 0.0, -0.7071, 0.7071])] * 3)])
me_cube_001 = bpy.data.meshes.new('Cube.001')
me_cube_001.from_pydata([(0.5312, 12.5, 2.562), (0.5312, 13.91, 2.875), (0.6875, 12.88, 0.5969), (0.8444, 12.88, 0.5319), (1.0, 13.19, 0.1562), (0.4688, 12.81, 0.6875), (0.6875, 13.75, 0.7892), (0.6875, 13.75, 2.145), (0.6875, 12.82, 2.259), (0.6875, 12.88, 1.684), (0.4688, 14.06, 2.875), (0.4688, 13.91, 0.7892), (0.4688, 13.91, 2.145), (0.4688, 12.66, 2.259), (0.4688, 12.88, 1.684), (0.4688, 10.78, 3.031), (0.4688, 11.56, 3.5), (0.4688, 12.19, 3.812), (0.4688, 12.81, 3.969), (0.4688, 13.91, 3.969), (0.4688, 14.69, 3.812), (0.4688, 14.38, 3.344), (0.4688, 12.41, 2.309), (0.4688, 11.63, 2.778), (0.5312, 11.88, 2.875), (0.5312, 11.41, 3.031), (0.5312, 14.22, 3.344), (0.7587, 13.75, 0.2954), (0.4062, 12.5, 2.562), (0.4062, 13.91, 2.875), (0.25, 12.88, 0.5969), (0.0931, 12.88, 0.5319), (-0.0625, 13.19, 0.1562), (0.25, 13.75, 0.7892), (0.25, 13.75, 2.145), (0.25, 12.82, 2.259), (0.25, 12.88, 1.684), (0.4062, 11.88, 2.875), (0.4062, 11.41, 3.031), (0.4062, 14.22, 3.344), (0.1788, 13.75, 0.2954), (0.6875, 12.88, -0.5969), (0.8444, 12.88, -0.5319), (1.0, 13.19, -0.1562), (0.6875, 13.75, -0.7892), (0.4688, 13.91, -0.7892), (0.7587, 13.75, -0.2954), (0.25, 12.88, -0.5969), (0.0931, 12.88, -0.5319), (-0.0625, 13.19, -0.1562), (0.25, 13.75, -0.7892), (0.1788, 13.75, -0.2954), (0.6875, 13.75, -1.57), (0.4688, 13.91, -1.57), (0.25, 13.75, -1.57), (0.6875, 12.72, -1.847), (0.25, 12.72, -1.847), (0.6875, 13.08, -3.974), (0.25, 13.08, -3.974), (0.6875, 12.98, -1.07), (0.6875, 12.81, -1.755), (0.6875, 13.33, -1.459), (0.25, 12.81, -1.755), (0.25, 12.98, -1.07), (0.25, 13.33, -1.459), (0.6875, 13.59, -2.82), (0.4688, 13.75, -2.82), (0.25, 13.59, -2.82), (0.4688, 13.28, -4.07), (0.4688, 13.08, -4.599), (0.4688, 12.88, -0.6875), (0.4688, 12.56, -1.847), (0.4688, 12.88, -3.878), (0.4688, 12.98, -0.9136), (0.4688, 12.81, -1.599), (0.4688, 13.91, -0.2954), (0.4688, 13.91, 0.2954)], [], [(8, 13, 14, 9), (6, 11, 12, 7), (4, 43, 46, 27), (7, 12, 10, 1), (2, 9, 14, 5), (0, 24, 26, 1), (21, 10, 1, 26), (21, 26, 20), (2, 6, 7, 9), (11, 76, 40, 33), (3, 6, 2), (4, 27, 6), (22, 9, 8), (22, 14, 9), (22, 8, 0), (23, 22, 0, 24), (24, 25, 23), (23, 25, 15), (20, 26, 19), (16, 15, 25), (25, 24, 16), (16, 24, 17), (18, 17, 24), (19, 26, 18), (24, 18, 26), (35, 36, 14, 13), (33, 34, 12, 11), (40, 51, 49, 32), (34, 29, 10, 12), (30, 5, 14, 36), (28, 29, 39, 37), (21, 39, 29, 10), (21, 20, 39), (30, 36, 34, 33), (31, 30, 33), (32, 33, 40), (22, 35, 36), (22, 36, 14), (22, 28, 35), (23, 37, 28, 22), (37, 23, 38), (23, 15, 38), (20, 19, 39), (16, 38, 15), (38, 16, 37), (16, 17, 37), (18, 37, 17), (19, 18, 39), (37, 39, 18), (42, 41, 44), (43, 44, 46), (48, 50, 47), (49, 51, 50), (70, 47, 63, 73), (45, 44, 52, 53), (50, 45, 53, 54), (74, 62, 56, 71), (47, 50, 54, 64, 63), (71, 56, 58, 72), (59, 60, 61), (62, 63, 64), (73, 63, 62, 74), (44, 41, 59, 61, 52), (54, 53, 66, 67), (53, 52, 65, 66), (67, 66, 68, 58), (66, 65, 57, 68), (59, 73, 74, 60), (55, 71, 72, 57), (60, 74, 71, 55), (41, 70, 73, 59), (57, 65, 52, 61, 60, 55), (56, 62, 64, 54, 67, 58), (72, 58, 69), (58, 68, 69), (68, 57, 69), (57, 72, 69), (8, 7, 0), (9, 7, 8), (34, 36, 35), (35, 28, 34), (6, 3, 4), (44, 43, 42), (50, 48, 49), (33, 32, 31), (27, 46, 75, 76), (51, 75, 45, 50), (75, 46, 44, 45), (40, 76, 75, 51), (76, 11, 6, 27), (0, 7, 1), (34, 28, 29)])
me_cube_001.polygons.foreach_set('use_smooth', [True] * 92)
_k = set([(0, 8), (1, 7), (1, 26), (2, 6), (2, 9), (3, 6), (5, 14), (6, 7), (6, 27), (9, 22), (10, 12), (10, 21), (11, 12), (11, 76), (15, 16), (15, 23), (15, 25), (15, 38), (16, 17), (17, 18), (18, 19), (19, 20), (20, 21), (20, 26), (20, 39), (22, 23), (22, 36), (24, 25), (27, 46), (28, 35), (29, 34), (29, 39), (30, 33), (30, 36), (31, 33), (33, 34), (33, 40), (37, 38), (40, 51), (41, 44), (41, 59), (42, 44), (44, 46), (44, 52), (45, 53), (45, 75), (47, 50), (47, 63), (48, 50), (50, 51), (50, 54), (52, 65), (53, 66), (54, 67), (55, 57), (55, 60), (55, 71), (56, 58), (56, 62), (56, 71), (57, 65), (57, 69), (58, 67), (58, 69), (59, 60), (59, 73), (62, 63), (63, 73), (66, 68), (68, 69), (69, 72), (71, 72), (75, 76)])
me_cube_001.attributes.new('sharp_edge', 'BOOLEAN', 'EDGE').data.foreach_set('value', [ (min(e.vertices), max(e.vertices)) in _k for e in me_cube_001.edges])
_uv = me_cube_001.uv_layers.new(name='UVMap')
_uv.uv.foreach_set('vector', [0.6661, 0.7793, 0.7007, 0.772, 0.7007, 0.853, 0.672, 0.8552, 0.1196, 0.1798, 0.08422, 0.1783, 0.09178, 0.0, 0.1271, 0.001499, 0.9059, 0.6, 0.856, 0.6, 0.836, 0.6417, 0.9259, 0.6417, 0.8293, 0.743, 0.7944, 0.7375, 0.7944, 0.6391, 0.8161, 0.6434, 0.6061, 0.7936, 0.6061, 0.6504, 0.635, 0.6502, 0.6361, 0.7817, 0.85, 0.8042, 0.79, 0.825, 0.79, 0.6708, 0.85, 0.7125, 0.4412, 0.6104, 0.4412, 0.5362, 0.4602, 0.5248, 0.4602, 0.599, 0.4412, 0.6104, 0.4602, 0.599, 0.4412, 0.6846, 0.8094, 0.7961, 0.9494, 0.8086, 0.9494, 0.8961, 0.8094, 0.8669, 0.01772, 0.724, 0.01425, 0.6591, 0.05794, 0.657, 0.05308, 0.7225, 1.001, 0.5835, 1.0, 0.6418, 0.9605, 0.5834, 0.9009, 0.6001, 0.9205, 0.6414, 1.0, 0.6418, 0.5127, 0.6713, 0.5417, 0.7742, 0.4834, 0.7251, 0.3227, 0.8398, 0.3227, 0.737, 0.3515, 0.737, 0.5127, 0.6713, 0.4834, 0.7251, 0.4773, 0.6638, 0.5135, 0.5514, 0.5127, 0.6713, 0.4773, 0.6638, 0.4847, 0.5721, 0.4847, 0.5721, 0.4985, 0.5085, 0.5135, 0.5514, 0.5135, 0.5514, 0.4985, 0.5085, 0.5417, 0.438, 0.8129, 0.6759, 0.79, 0.713, 0.89, 0.7172, 0.2807, 0.114, 0.2434, 0.0, 0.2243, 0.08048, 0.2243, 0.08048, 0.191, 0.1364, 0.2807, 0.114, 0.2807, 0.114, 0.191, 0.1364, 0.3029, 0.2033, 0.91, 0.7375, 0.936, 0.8294, 0.79, 0.825, 0.89, 0.7172, 0.79, 0.713, 0.91, 0.7797, 0.79, 0.825, 0.91, 0.7375, 0.79, 0.6708, 0.7354, 0.7793, 0.7295, 0.8552, 0.7007, 0.853, 0.7007, 0.772, 0.05308, 0.7225, 0.06064, 0.9008, 0.02527, 0.9023, 0.01772, 0.724, 0.9209, 0.6417, 0.8409, 0.6417, 0.8609, 0.6, 0.9009, 0.6, 0.06064, 0.9008, 0.03604, 0.9982, 0.01395, 1.0, 0.02527, 0.9023, 0.6361, 0.6502, 0.6661, 0.662, 0.6649, 0.7936, 0.6361, 0.7933, 0.4773, 0.2078, 0.4773, 0.3975, 0.4259, 0.451, 0.4192, 0.1364, 0.7944, 0.7247, 0.7754, 0.7133, 0.7754, 0.6391, 0.7944, 0.6505, 0.7944, 0.7247, 0.7944, 0.7989, 0.7754, 0.7133, 0.8, 0.7958, 0.8, 0.8667, 0.94, 0.8958, 0.94, 0.8083, 0.9605, 0.5834, 1.001, 0.5835, 1.0, 0.6418, 0.9009, 0.6001, 1.0, 0.6418, 0.9205, 0.6414, 0.5707, 0.6713, 0.6, 0.7251, 0.5417, 0.7742, 0.3515, 0.737, 0.3803, 0.8398, 0.3515, 0.8398, 0.5707, 0.6713, 0.6061, 0.6638, 0.6, 0.7251, 0.5699, 0.5514, 0.5988, 0.5721, 0.6061, 0.6638, 0.5707, 0.6713, 0.5988, 0.5721, 0.5699, 0.5514, 0.5849, 0.5085, 0.5699, 0.5514, 0.5417, 0.438, 0.5849, 0.5085, 0.3785, 0.5248, 0.3363, 0.4288, 0.4259, 0.451, 0.3296, 0.114, 0.3859, 0.08048, 0.3668, 0.0, 0.3859, 0.08048, 0.3296, 0.114, 0.4192, 0.1364, 0.3296, 0.114, 0.3074, 0.2033, 0.4192, 0.1364, 0.3051, 0.2881, 0.4192, 0.1364, 0.3074, 0.2033, 0.3363, 0.4288, 0.3051, 0.2881, 0.4259, 0.451, 0.4192, 0.1364, 0.4259, 0.451, 0.3051, 0.2881, 0.9605, 0.5834, 1.001, 0.5835, 1.0, 0.6418, 0.9009, 0.6001, 1.0, 0.6418, 0.9205, 0.6414, 1.001, 0.5835, 1.0, 0.6418, 0.9605, 0.5834, 0.9009, 0.6001, 0.9205, 0.6414, 1.0, 0.6418, 0.7754, 0.2729, 0.8042, 0.2717, 0.8073, 0.3354, 0.7772, 0.3168, 0.07313, 0.3859, 0.1085, 0.3881, 0.1018, 0.4908, 0.0665, 0.4885, 0.04195, 0.5142, 0.006625, 0.5164, 0.0, 0.4138, 0.03532, 0.4115, 0.7814, 0.4097, 0.8115, 0.4283, 0.8093, 0.4452, 0.7754, 0.4554, 0.6075, 0.438, 0.49, 0.4272, 0.4773, 0.3251, 0.5336, 0.3328, 0.5861, 0.3779, 0.773, 0.7381, 0.7377, 0.7346, 0.7377, 0.4505, 0.7754, 0.4675, 0.6289, 0.3779, 0.618, 0.2856, 0.6814, 0.3328, 0.597, 0.2856, 0.5861, 0.3779, 0.5336, 0.3328, 0.7772, 0.3168, 0.8073, 0.3354, 0.8115, 0.4283, 0.7814, 0.4097, 0.725, 0.4272, 0.6075, 0.438, 0.6289, 0.3779, 0.6814, 0.3328, 0.7377, 0.3251, 0.03532, 0.4115, 0.0, 0.4138, 0.00128, 0.2479, 0.03661, 0.2456, 0.0665, 0.4885, 0.1018, 0.4908, 0.1031, 0.6567, 0.06779, 0.6544, 0.03661, 0.2456, 0.00128, 0.2479, 0.026, 0.07384, 0.0665, 0.0819, 0.06779, 0.6544, 0.1031, 0.6567, 0.133, 0.8204, 0.09251, 0.8285, 0.8073, 0.5754, 0.7772, 0.594, 0.7814, 0.5012, 0.8115, 0.4825, 0.7377, 0.003445, 0.773, 0.0, 0.7754, 0.2706, 0.7377, 0.2876, 0.8115, 0.4825, 0.7814, 0.5012, 0.7754, 0.4554, 0.8093, 0.4656, 0.8042, 0.6391, 0.7754, 0.6379, 0.7772, 0.594, 0.8073, 0.5754, 0.6892, 0.0, 0.7377, 0.1592, 0.7377, 0.3251, 0.6814, 0.3328, 0.618, 0.2856, 0.6075, 0.2721, 0.6075, 0.2721, 0.597, 0.2856, 0.5336, 0.3328, 0.4773, 0.3251, 0.4773, 0.1592, 0.5258, 0.0, 0.7754, 0.4675, 0.7377, 0.4505, 0.7687, 0.369, 0.0665, 0.0819, 0.026, 0.07384, 0.03658, 0.0, 0.09251, 0.8285, 0.133, 0.8204, 0.1031, 0.9023, 0.7377, 0.2876, 0.7754, 0.2706, 0.7687, 0.369, 0.8003, 0.9159, 0.9494, 0.8961, 0.7814, 0.9498, 0.8094, 0.8669, 0.9494, 0.8961, 0.8003, 0.9159, 0.94, 0.8958, 0.8, 0.8667, 0.7909, 0.9157, 0.8003, 0.9159, 0.7814, 0.9498, 0.9494, 0.8961, 1.0, 0.6418, 0.9605, 0.5834, 0.9009, 0.6001, 1.0, 0.6418, 0.9009, 0.6001, 0.9605, 0.5834, 1.0, 0.6418, 0.9605, 0.5834, 0.9009, 0.6001, 1.0, 0.6418, 0.9009, 0.6001, 0.9605, 0.5834, 0.1244, 0.2453, 0.1203, 0.3235, 0.0766, 0.3209, 0.08075, 0.2432, 0.05376, 0.5788, 0.0101, 0.5814, 0.006625, 0.5164, 0.04195, 0.5142, 0.0766, 0.3209, 0.1203, 0.3235, 0.1085, 0.3881, 0.07313, 0.3859, 0.05794, 0.657, 0.01425, 0.6591, 0.0101, 0.5814, 0.05376, 0.5788, 0.08075, 0.2432, 0.08422, 0.1783, 0.1196, 0.1798, 0.1244, 0.2453, 0.7814, 0.9498, 0.9494, 0.8961, 0.9996, 0.9544, 0.7814, 0.9498, 0.9996, 0.9544, 0.9494, 0.8961])
me_cube_001.materials.append(mat_material_003)
me_cube_001.update()
me_cube_001.normals_split_custom_set([tuple(v) for v in zip(*[iter([0.3279, -0.9181, -0.2225, 3.47e-08, -0.9719, -0.2355, 2.008e-08, -0.9719, -0.2355, 0.3279, -0.9181, -0.2225, 0.5515, 0.8339, 0.01954, 0.5526, 0.8332, 0.01887, 0.6688, 0.7427, -0.03314, 0.6575, 0.7529, -0.0287, 0.9466, 0.271, 0.1745, 0.9466, 0.271, -0.1745, 0.923, 0.3769, -0.07711, 0.923, 0.3769, 0.07711, 0.6575, 0.7529, -0.0287, 0.6688, 0.7427, -0.03314, 0.7418, 0.6676, -0.06348, 0.7418, 0.6676, -0.06348, 0.1486, -0.9883, 0.0358, 0.1486, -0.9883, 0.0358, 0.1486, -0.9883, 0.0358, 0.1486, -0.9883, 0.0358, -1.0, 0.0, 0.0, -0.9994, 0.006909, -0.03455, -0.9972, -0.005692, -0.07453, -1.0, 0.0, 0.0, -0.9013, -0.3605, 0.2403, -0.9013, -0.3605, 0.2403, -0.9013, -0.3605, 0.2403, -0.9013, -0.3605, 0.2403, -0.9013, -0.3605, 0.2403, -0.9013, -0.3605, 0.2403, -0.9013, -0.3605, 0.2403, 1.0, -2.802e-08, 0.0, 1.0, -2.802e-08, 0.0, 0.9913, -0.01669, 0.1302, 1.0, -3.842e-08, 0.0, -0.5526, 0.8332, 0.01887, -0.499, 0.8664, 0.01886, -0.498, 0.867, 0.01808, -0.5515, 0.8339, 0.01954, 0.375, -0.199, 0.9054, 0.375, -0.199, 0.9054, 0.375, -0.199, 0.9054, 0.9466, 0.271, 0.1745, 0.923, 0.3769, 0.07711, 0.9382, 0.2278, 0.2607, 0.931, -0.3434, -0.1236, 0.8773, -0.4772, -0.05082, 0.8773, -0.4772, -0.0511, 0.0, -0.8, -0.6, 0.0, -0.8, -0.6, 0.0, -0.8, -0.6, 0.931, -0.3434, -0.1236, 0.8773, -0.4772, -0.0511, 0.9472, -0.2809, -0.1548, 0.948, -0.1114, -0.2981, 0.931, -0.3434, -0.1236, 0.9472, -0.2809, -0.1548, 0.9603, -0.1217, -0.2511, 0.9603, -0.1217, -0.2511, 0.9428, -0.09735, -0.3188, 0.948, -0.1114, -0.2981, 0.948, -0.1114, -0.2981, 0.9428, -0.09735, -0.3188, 0.9439, -0.09439, -0.3164, -0.9936, -0.02208, -0.1104, -0.9972, -0.005692, -0.07453, -0.9947, -0.006844, -0.1029, 0.9934, -0.03329, 0.1095, 0.9816, -0.09816, 0.1636, 0.989, -0.03542, 0.1437, 0.989, -0.03542, 0.1437, 0.9955, -0.003524, 0.09421, 0.9934, -0.03329, 0.1095, 0.9934, -0.03329, 0.1095, 0.9955, -0.003524, 0.09421, 0.9969, -0.02398, 0.07446, 0.9972, -0.01813, 0.07252, 0.9969, -0.02398, 0.07446, 0.9955, -0.003524, 0.09421, -0.9947, -0.006844, -0.1029, -0.9972, -0.005692, -0.07453, -0.9972, 0.01122, -0.07446, -0.9994, 0.006909, -0.03455, -0.9972, 0.01122, -0.07446, -0.9972, -0.005692, -0.07453, -0.3279, -0.9181, -0.2225, -0.3279, -0.9181, -0.2225, 2.008e-08, -0.9719, -0.2355, 3.47e-08, -0.9719, -0.2355, -0.5515, 0.8339, 0.01954, -0.6575, 0.7529, -0.0287, -0.6688, 0.7427, -0.03314, -0.5526, 0.8332, 0.01887, -0.923, 0.3769, 0.0771, -0.923, 0.3769, -0.0771, -0.9466, 0.271, -0.1745, -0.9466, 0.271, 0.1745, -0.6575, 0.7529, -0.0287, -0.7418, 0.6676, -0.06348, -0.7418, 0.6676, -0.06348, -0.6688, 0.7427, -0.03314, -0.1486, -0.9883, 0.0358, -0.1486, -0.9883, 0.0358, -0.1486, -0.9883, 0.0358, -0.1486, -0.9883, 0.0358, 1.0, 0.0, 0.0, 1.0, 0.0, 0.0, 0.9972, -0.005692, -0.07453, 0.9994, 0.006909, -0.03455, 0.9013, -0.3605, 0.2403, 0.9013, -0.3605, 0.2403, 0.9013, -0.3605, 0.2403, 0.9013, -0.3605, 0.2403, 0.9013, -0.3605, 0.2403, 0.9013, -0.3605, 0.2403, 0.9013, -0.3605, 0.2403, -1.0, 2.802e-08, 0.0, -1.0, 1.778e-08, 0.0, -0.9913, -0.01669, 0.1302, -1.0, 2.802e-08, 0.0, -0.375, -0.199, 0.9054, -0.375, -0.199, 0.9054, -0.375, -0.199, 0.9054, -0.9466, 0.271, 0.1745, -0.9382, 0.2278, 0.2607, -0.923, 0.3769, 0.0771, -0.931, -0.3434, -0.1236, -0.8773, -0.4772, -0.0511, -0.8773, -0.4772, -0.05082, 0.0, -0.8, -0.6, 0.0, -0.8, -0.6, 0.0, -0.8, -0.6, -0.931, -0.3434, -0.1236, -0.9472, -0.2809, -0.1548, -0.8773, -0.4772, -0.0511, -0.948, -0.1114, -0.2981, -0.9603, -0.1217, -0.2511, -0.9472, -0.2809, -0.1548, -0.931, -0.3434, -0.1236, -0.9603, -0.1217, -0.2511, -0.948, -0.1114, -0.2981, -0.9428, -0.09735, -0.3188, -0.948, -0.1114, -0.2981, -0.9439, -0.09439, -0.3164, -0.9428, -0.09735, -0.3188, 0.9936, -0.02208, -0.1104, 0.9947, -0.006844, -0.1029, 0.9972, -0.005692, -0.07453, -0.9934, -0.03329, 0.1095, -0.989, -0.03542, 0.1437, -0.9816, -0.09816, 0.1636, -0.989, -0.03542, 0.1437, -0.9934, -0.03329, 0.1095, -0.9955, -0.003524, 0.09421, -0.9934, -0.03329, 0.1095, -0.9969, -0.02398, 0.07446, -0.9955, -0.003524, 0.09421, -0.9972, -0.01813, 0.07252, -0.9955, -0.003524, 0.09421, -0.9969, -0.02398, 0.07446, 0.9947, -0.006844, -0.1029, 0.9972, 0.01122, -0.07446, 0.9972, -0.005692, -0.07453, 0.9994, 0.006909, -0.03455, 0.9972, -0.005692, -0.07453, 0.9972, 0.01122, -0.07446, 0.375, -0.199, -0.9054, 0.375, -0.199, -0.9054, 0.375, -0.199, -0.9054, 0.9466, 0.271, -0.1745, 0.9382, 0.2278, -0.2607, 0.923, 0.3769, -0.07711, -0.375, -0.199, -0.9054, -0.375, -0.199, -0.9054, -0.375, -0.199, -0.9054, -0.9466, 0.271, -0.1745, -0.923, 0.3769, -0.0771, -0.9382, 0.2278, -0.2607, -5.81e-09, -0.9578, -0.2874, 0.04307, -0.9569, -0.2871, 0.04307, -0.9569, -0.2871, -5.261e-09, -0.9578, -0.2874, 0.5526, 0.8332, -0.01887, 0.5515, 0.8339, -0.01954, 0.5805, 0.8126, -0.0518, 0.5805, 0.8127, -0.04947, -0.5515, 0.8339, -0.01954, -0.5526, 0.8332, -0.01887, -0.5805, 0.8127, -0.04947, -0.5805, 0.8126, -0.0518, 9.733e-09, -0.9146, 0.4043, -0.3728, -0.7672, 0.522, -0.4508, -0.6312, 0.6312, -1.118e-05, -0.3124, 0.9499, -1.0, 0.0, 0.0, -1.0, 0.0, 0.0, -1.0, 1.121e-08, 0.0, -1.0, 7.455e-09, 0.0, -1.0, 0.0, 0.0, -0.613, -0.78, -0.126, -0.613, -0.78, -0.126, -0.6132, -0.7696, -0.178, -0.6133, -0.774, -0.1573, 1.0, -9.702e-09, 0.0, 1.0, -8.108e-08, 0.0, 1.0, -4.459e-08, 0.0, -1.0, 1.544e-08, 0.0, -1.0, 0.0, 0.0, -1.0, 7.455e-09, 0.0, 1.557e-08, -0.9707, 0.2402, -0.1691, -0.9568, 0.2367, -0.3728, -0.7672, 0.522, 9.733e-09, -0.9146, 0.4043, 1.0, -1.333e-08, 0.0, 1.0, -1.333e-08, 0.0, 1.0, -9.702e-09, 0.0, 1.0, -4.459e-08, 0.0, 1.0, -6.466e-08, 0.0, -0.5805, 0.8126, -0.0518, -0.5805, 0.8127, -0.04947, -0.6123, 0.768, -0.1879, -0.6185, 0.7584, -0.2056, 0.5805, 0.8127, -0.04947, 0.5805, 0.8126, -0.0518, 0.6185, 0.7584, -0.2056, 0.6123, 0.768, -0.1879, -0.6185, 0.7584, -0.2056, -0.6123, 0.768, -0.1879, -0.6823, 0.6795, -0.2697, -0.6733, 0.6865, -0.2746, 0.6123, 0.768, -0.1879, 0.6185, 0.7584, -0.2056, 0.6733, 0.6865, -0.2746, 0.6823, 0.6795, -0.2697, 0.1691, -0.9568, 0.2367, 1.557e-08, -0.9707, 0.2402, 9.733e-09, -0.9146, 0.4043, 0.3728, -0.7672, 0.522, 0.613, -0.78, -0.126, 0.613, -0.78, -0.126, 0.6133, -0.774, -0.1573, 0.6132, -0.7696, -0.178, 0.3728, -0.7672, 0.522, 9.733e-09, -0.9146, 0.4043, -1.118e-05, -0.3124, 0.9499, 0.4508, -0.6312, 0.6312, -0.04307, -0.9569, -0.2871, -5.81e-09, -0.9578, -0.2874, -5.261e-09, -0.9578, -0.2874, -0.04307, -0.9569, -0.2871, 1.0, -1.04e-07, 0.0, 1.0, -1.04e-07, 0.0, 1.0, -6.466e-08, 0.0, 1.0, -4.459e-08, 0.0, 1.0, -8.108e-08, 0.0, 1.0, -1.04e-07, 0.0, -1.0, 1.981e-08, 0.0, -1.0, 1.544e-08, 0.0, -1.0, 7.455e-09, 0.0, -1.0, 1.121e-08, 0.0, -1.0, 1.981e-08, 0.0, -1.0, 1.981e-08, 0.0, -0.6133, -0.774, -0.1573, -0.6132, -0.7696, -0.178, -0.6124, -0.761, -0.2143, -0.6733, 0.6865, -0.2746, -0.6823, 0.6795, -0.2697, -0.7156, 0.6521, -0.2505, 0.6823, 0.6795, -0.2697, 0.6733, 0.6865, -0.2746, 0.7156, 0.6521, -0.2505, 0.6132, -0.7696, -0.178, 0.6133, -0.774, -0.1573, 0.6124, -0.761, -0.2143, 0.9401, 0.04158, 0.3384, 0.9913, -0.01669, 0.1302, 0.9338, 0.002922, 0.3579, 1.0, -3.842e-08, 0.0, 0.9913, -0.01669, 0.1302, 0.9401, 0.04158, 0.3384, -0.9913, -0.01669, 0.1302, -1.0, 1.778e-08, 0.0, -0.9401, 0.04158, 0.3384, -0.9401, 0.04158, 0.3384, -0.9338, 0.002922, 0.3579, -0.9913, -0.01669, 0.1302, 0.9382, 0.2278, 0.2607, 0.9102, 0.04205, 0.412, 0.9466, 0.271, 0.1745, 0.9382, 0.2278, -0.2607, 0.9466, 0.271, -0.1745, 0.9102, 0.04205, -0.412, -0.9382, 0.2278, -0.2607, -0.9102, 0.04205, -0.412, -0.9466, 0.271, -0.1745, -0.9382, 0.2278, 0.2607, -0.9466, 0.271, 0.1745, -0.9102, 0.04205, 0.412, 0.498, 0.867, 0.01808, 0.498, 0.867, -0.01808, 0.499, 0.8664, -0.01887, 0.499, 0.8664, 0.01887, -0.498, 0.867, -0.01808, -0.499, 0.8664, -0.01886, -0.5526, 0.8332, -0.01887, -0.5515, 0.8339, -0.01954, 0.499, 0.8664, -0.01887, 0.498, 0.867, -0.01808, 0.5515, 0.8339, -0.01954, 0.5526, 0.8332, -0.01887, -0.498, 0.867, 0.01808, -0.499, 0.8664, 0.01886, -0.499, 0.8664, -0.01886, -0.498, 0.867, -0.01808, 0.499, 0.8664, 0.01887, 0.5526, 0.8332, 0.01887, 0.5515, 0.8339, 0.01954, 0.498, 0.867, 0.01808, 0.9338, 0.002922, 0.3579, 0.9913, -0.01669, 0.1302, 0.9745, -0.04864, 0.2189, -0.9913, -0.01669, 0.1302, -0.9338, 0.002922, 0.3579, -0.9745, -0.04864, 0.2189])] * 3)])
me_cube_003 = bpy.data.meshes.new('Cube.003')
me_cube_003.from_pydata([(1.0, 13.19, -0.1562), (0.4688, 12.88, -0.6875), (0.8444, 12.88, -0.5319), (0.8438, -1.312, -0.1252), (0.7248, -1.312, -0.4123), (1.0, 13.19, 0.1562), (0.8444, 12.88, 0.5319), (0.8438, -1.312, 0.1252), (0.7248, -1.312, 0.4123), (-0.0625, 13.19, -0.1562), (0.0931, 12.88, -0.5319), (0.09375, -1.312, -0.1252), (0.4688, -1.312, -0.5184), (0.2127, -1.312, -0.4123), (-0.0625, 13.19, 0.1562), (0.4688, 12.88, 0.6875), (0.0931, 12.88, 0.5319), (0.4688, -1.312, 0.5184), (0.09375, -1.312, 0.1252), (0.2127, -1.312, 0.4123), (0.0931, -1.0, 0.5319), (0.4688, -1.0, 0.6875), (-0.0625, -1.0, 0.1562), (1.0, -1.0, -0.1562), (0.8444, -1.0, -0.5319), (0.8444, -1.0, 0.5319), (1.0, -1.0, 0.1562), (0.4688, -1.0, -0.6875), (0.0931, -1.0, -0.5319), (-0.0625, -1.0, -0.1562), (1.0, 12.88, 0.1562), (1.0, 12.88, -0.1562), (-0.0625, 12.88, -0.1562), (-0.0625, 12.88, 0.1562)], [], [(11, 13, 12, 4, 3, 7, 8, 17, 19, 18), (22, 33, 32, 29), (1, 27, 28, 10), (15, 16, 20, 21), (15, 21, 25, 6), (6, 25, 26, 30), (20, 16, 33, 22), (0, 31, 2), (2, 24, 27, 1), (0, 5, 30, 31), (10, 28, 29, 32), (19, 17, 21, 20), (18, 19, 20, 22), (3, 4, 24, 23), (8, 7, 26, 25), (12, 13, 28, 27), (13, 11, 29, 28), (11, 18, 22, 29), (7, 3, 23, 26), (4, 12, 27, 24), (17, 8, 25, 21), (31, 30, 26, 23), (2, 31, 23, 24), (30, 5, 6), (33, 16, 14), (32, 9, 10), (32, 33, 14, 9)])
_uv = me_cube_003.uv_layers.new(name='UVMap')
_uv.uv.foreach_set('vector', [0.32, 0.15, 0.3408, 0.1541, 0.36, 0.1667, 0.36, 0.1917, 0.3392, 0.2039, 0.32, 0.2083, 0.3, 0.2039, 0.28, 0.1917, 0.28, 0.1667, 0.3, 0.1541, 0.36, 0.03333, 0.36, 0.975, 0.3111, 0.975, 0.3111, 0.03333, 0.1911, 0.975, 0.1911, 0.03333, 0.2511, 0.03333, 0.2511, 0.975, 0.48, 0.975, 0.42, 0.975, 0.42, 0.03333, 0.48, 0.03333, 0.48, 0.975, 0.48, 0.03333, 0.54, 0.03333, 0.54, 0.975, 0.54, 0.975, 0.54, 0.03333, 0.6, 0.03333, 0.6, 0.975, 0.42, 0.03333, 0.42, 0.975, 0.36, 0.975, 0.36, 0.03333, 0.3, 0.1, 0.3, 0.1167, 0.24, 0.1167, 0.71, 0.975, 0.71, 0.03333, 0.77, 0.03333, 0.77, 0.975, 0.3, 0.1, 0.34, 0.1, 0.34, 0.1167, 0.3, 0.1167, 0.2511, 0.975, 0.2511, 0.03333, 0.3111, 0.03333, 0.3111, 0.975, 0.44, 0.6, 0.44, 0.575, 0.48, 0.575, 0.48, 0.6, 0.44, 0.625, 0.44, 0.6, 0.48, 0.6, 0.48, 0.625, 0.44, 0.5, 0.44, 0.475, 0.48, 0.475, 0.48, 0.5, 0.44, 0.55, 0.44, 0.525, 0.48, 0.525, 0.48, 0.55, 0.44, 0.6917, 0.44, 0.6667, 0.48, 0.6667, 0.48, 0.6917, 0.44, 0.6667, 0.44, 0.6417, 0.48, 0.6417, 0.48, 0.6667, 0.44, 0.6417, 0.44, 0.625, 0.48, 0.625, 0.48, 0.6417, 0.44, 0.525, 0.44, 0.5, 0.48, 0.5, 0.48, 0.525, 0.44, 0.475, 0.44, 0.45, 0.48, 0.45, 0.48, 0.475, 0.44, 0.575, 0.44, 0.55, 0.48, 0.55, 0.48, 0.575, 0.65, 0.975, 0.6, 0.975, 0.6, 0.03333, 0.65, 0.03333, 0.71, 0.975, 0.65, 0.975, 0.65, 0.03333, 0.71, 0.03333, 0.34, 0.1167, 0.34, 0.1, 0.4, 0.1167, 0.3, 0.1167, 0.24, 0.1167, 0.3, 0.1, 0.34, 0.1167, 0.34, 0.1, 0.4, 0.1167, 0.34, 0.1167, 0.3, 0.1167, 0.3, 0.1, 0.34, 0.1])
me_cube_003.materials.append(mat_material_003)
me_cube_003.update()
me_cube_003.normals_split_custom_set([tuple(v) for v in zip(*[iter([0.0, -1.0, -2.465e-08, 0.0, -1.0, -2.465e-08, 0.0, -1.0, -2.465e-08, 0.0, -1.0, -2.465e-08, 0.0, -1.0, -2.465e-08, 0.0, -1.0, -2.465e-08, 0.0, -1.0, -2.465e-08, 0.0, -1.0, -2.465e-08, 0.0, -1.0, -2.465e-08, 0.0, -1.0, -2.465e-08, -1.0, 0.0, 0.0, -1.0, 0.0, 0.0, -1.0, 0.0, 0.0, -1.0, 0.0, 0.0, -0.3827, 0.0, -0.9239, -0.3827, 0.0, -0.9239, -0.3827, 0.0, -0.9239, -0.3827, 0.0, -0.9239, -0.3827, 0.0, 0.9239, -0.3827, 0.0, 0.9239, -0.3827, 0.0, 0.9239, -0.3827, 0.0, 0.9239, 0.3827, 0.0, 0.9239, 0.3827, 0.0, 0.9239, 0.3827, 0.0, 0.9239, 0.3827, 0.0, 0.9239, 0.9239, 0.0, 0.3827, 0.9239, 0.0, 0.3827, 0.9239, 0.0, 0.3827, 0.9239, 0.0, 0.3827, -0.9239, 0.0, 0.3827, -0.9239, 0.0, 0.3827, -0.9239, 0.0, 0.3827, -0.9239, 0.0, 0.3827, 0.9239, 0.0, -0.3827, 0.9239, 0.0, -0.3827, 0.9239, 0.0, -0.3827, 0.3827, 0.0, -0.9239, 0.3827, 0.0, -0.9239, 0.3827, 0.0, -0.9239, 0.3827, 0.0, -0.9239, 1.0, 0.0, 0.0, 1.0, 0.0, 0.0, 1.0, 0.0, 0.0, 1.0, 0.0, 0.0, -0.9239, 0.0, -0.3827, -0.9239, 0.0, -0.3827, -0.9239, 0.0, -0.3827, -0.9239, 0.0, -0.3827, -0.3423, -0.4472, 0.8263, -0.3423, -0.4472, 0.8263, -0.3423, -0.4472, 0.8263, -0.3423, -0.4472, 0.8263, -0.8263, -0.4472, 0.3423, -0.8263, -0.4472, 0.3423, -0.8263, -0.4472, 0.3423, -0.8263, -0.4472, 0.3423, 0.8263, -0.4472, -0.3423, 0.8263, -0.4472, -0.3423, 0.8263, -0.4472, -0.3423, 0.8263, -0.4472, -0.3423, 0.8263, -0.4472, 0.3423, 0.8263, -0.4472, 0.3423, 0.8263, -0.4472, 0.3423, 0.8263, -0.4472, 0.3423, -0.3423, -0.4472, -0.8263, -0.3423, -0.4472, -0.8263, -0.3423, -0.4472, -0.8263, -0.3423, -0.4472, -0.8263, -0.8263, -0.4472, -0.3423, -0.8263, -0.4472, -0.3423, -0.8263, -0.4472, -0.3423, -0.8263, -0.4472, -0.3423, -0.8944, -0.4472, 0.0, -0.8944, -0.4472, 0.0, -0.8944, -0.4472, 0.0, -0.8944, -0.4472, 0.0, 0.8944, -0.4472, 0.0, 0.8944, -0.4472, 0.0, 0.8944, -0.4472, 0.0, 0.8944, -0.4472, 0.0, 0.3423, -0.4472, -0.8263, 0.3423, -0.4472, -0.8263, 0.3423, -0.4472, -0.8263, 0.3423, -0.4472, -0.8263, 0.3423, -0.4472, 0.8263, 0.3423, -0.4472, 0.8263, 0.3423, -0.4472, 0.8263, 0.3423, -0.4472, 0.8263, 1.0, 0.0, 0.0, 1.0, 0.0, 0.0, 1.0, 0.0, 0.0, 1.0, 0.0, 0.0, 0.9239, 0.0, -0.3827, 0.9239, 0.0, -0.3827, 0.9239, 0.0, -0.3827, 0.9239, 0.0, -0.3827, 0.9239, 0.0, 0.3827, 0.9239, 0.0, 0.3827, 0.9239, 0.0, 0.3827, -0.9239, 0.0, 0.3827, -0.9239, 0.0, 0.3827, -0.9239, 0.0, 0.3827, -0.9239, 0.0, -0.3827, -0.9239, 0.0, -0.3827, -0.9239, 0.0, -0.3827, -1.0, 0.0, 0.0, -1.0, 0.0, 0.0, -1.0, 0.0, 0.0, -1.0, 0.0, 0.0])] * 3)])

# ---- objects
ob_cube_002 = bpy.data.objects.new('Cube.002', me_cube_002)
ob_cube_cube_002 = bpy.data.objects.new('Cube_Cube.002', me_cube_cube_002)
ob_cube_001 = bpy.data.objects.new('Cube.001', me_cube_001)
ob_cube_003 = bpy.data.objects.new('Cube.003', me_cube_003)

# ---- transforms, parenting, visibility, modifiers, constraints
ob_cube_002.location = (0.0, 0.0, 0.0)
ob_cube_002.rotation_euler = (1.571, -0.0, 0.0)
ob_cube_002.scale = (0.6648, 1.0, 0.6648)
ob_cube_cube_002.location = (0.322, 0.0, 13.98)
ob_cube_cube_002.rotation_euler = (1.571, -0.0, -1.571)
ob_cube_cube_002.scale = (2.0, 2.0, 2.0)
ob_cube_001.location = (0.0, 0.0, 0.0)
ob_cube_001.rotation_euler = (1.571, -0.0, 0.0)
ob_cube_003.location = (0.0, 0.0, 0.142)
ob_cube_003.rotation_euler = (1.571, -0.0, 0.0)

# ---- collection membership
col_collection.objects.link(ob_cube_002)
col_collection.objects.link(ob_cube_cube_002)
col_collection.objects.link(ob_cube_001)
col_collection.objects.link(ob_cube_003)

# ---- scene / render settings (as saved in the file)
scene.frame_start = 1; scene.frame_end = 250; scene.frame_set(1)
scene.render.engine = 'BLENDER_EEVEE_NEXT'
scene.cycles.sampling_pattern = 'TABULATED_SOBOL'
scene.view_settings.view_transform = 'Filmic'
bpy.context.view_layer.update()

# ---- added for rendering (the .blend has no active camera and no usable light): camera, sun
cam_auto = bpy.data.cameras.new('AutoCamera')
cam_auto.lens = 50.0
cam_auto.sensor_width = 36.0
cam_auto.clip_end = 1000.0
ob_auto_camera = bpy.data.objects.new('AutoCamera', cam_auto)
scene.collection.objects.link(ob_auto_camera)
ob_auto_camera.location = (19.8678, -22.6674, 23.0401)
ob_auto_camera.rotation_euler = (1.09748, -7.21219e-08, 0.694738)
scene.camera = ob_auto_camera
light_auto_sun = bpy.data.lights.new('AutoSun', 'SUN')
light_auto_sun.energy = 3.0
light_auto_sun.angle = 0.0523599
ob_auto_sun = bpy.data.objects.new('AutoSun', light_auto_sun)
scene.collection.objects.link(ob_auto_sun)
ob_auto_sun.rotation_euler = (0.872665, 0.174533, 0.523599)
bpy.context.view_layer.update()
